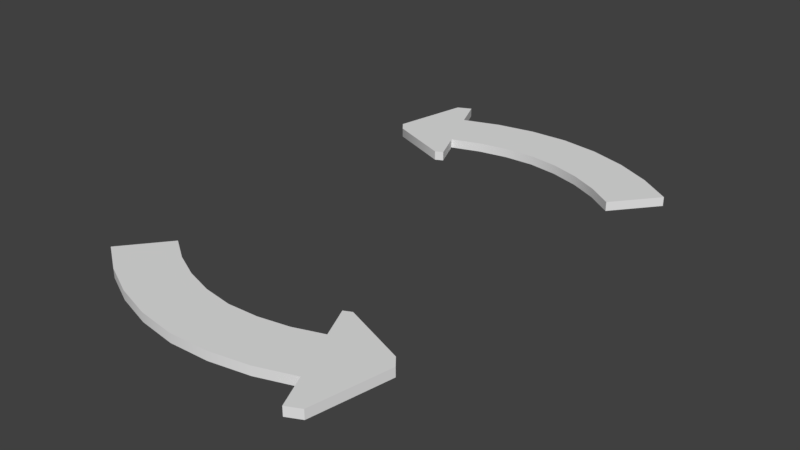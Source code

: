 # Source: Curved-Arrow-XZ.blend  (saved by Blender 2.79.0; exported with 4.5.12 LTS)
import bpy
from mathutils import Matrix  # noqa: F401  (used for matrix-valued properties, if any)

bpy.ops.wm.read_factory_settings(use_empty=True)
scene = bpy.context.scene
scene.name = 'Scene'

# ---- collections
col_collection_1 = bpy.data.collections.new('Collection 1'); scene.collection.children.link(col_collection_1)

# ---- materials (node trees are filled in below, after node groups)
mat_mat_arrow = bpy.data.materials.new('mat_arrow')
mat_mat_arrow.alpha_threshold = 0.0
mat_mat_arrow.use_transparent_shadow = False
mat_mat_arrow.roughness = 0.5

# ---- material node trees

# ---- world
world_world = bpy.data.worlds.new('World'); scene.world = world_world
world_world.color = (0.05088, 0.05088, 0.05088)
world_world.use_sun_shadow = False
world_world.sun_shadow_jitter_overblur = 0.0
world_world.cycles.sampling_method = 'MANUAL'

# ---- meshes
me_cube_023 = bpy.data.meshes.new('Cube.023')
me_cube_023.from_pydata([(0.7912, 0.02254, 0.9652), (0.7912, -0.02713, 0.9652), (0.7467, 0.02254, 0.9108), (0.7467, -0.02713, 0.9108), (0.4308, 0.02254, 0.9663), (0.4308, -0.02713, 0.9663), (0.5554, 0.02254, 1.248), (0.5554, -0.02713, 1.248), (-0.6634, 0.02254, 0.8228), (-0.6634, -0.02713, 0.8228), (-0.8567, 0.02254, 1.062), (-0.8567, -0.02713, 1.062), (0.7089, 0.02254, 1.386), (0.7089, -0.02713, 1.386), (0.3954, -0.02713, 0.7709), (0.3954, 0.02254, 0.7709), (0.3531, 0.02254, 0.7912), (0.6331, -0.02713, 1.423), (0.3531, -0.02713, 0.7912), (0.6331, 0.02254, 1.423), (-0.526, 0.02254, 0.9152), (-0.3768, 0.02254, 0.9867), (-0.2185, 0.02254, 1.036), (-0.05392, 0.02254, 1.06), (0.1121, 0.02254, 1.052), (0.2746, 0.02254, 1.021), (-0.6796, -0.02713, 1.182), (-0.487, -0.02713, 1.274), (-0.2826, -0.02713, 1.337), (-0.07019, -0.02713, 1.367), (0.1439, -0.02713, 1.358), (0.3538, -0.02713, 1.318), (0.2746, -0.02713, 1.021), (0.1121, -0.02713, 1.052), (-0.05392, -0.02713, 1.06), (-0.2185, -0.02713, 1.036), (-0.3768, -0.02713, 0.9867), (-0.526, -0.02713, 0.9152), (0.3538, 0.02254, 1.318), (0.1439, 0.02254, 1.358), (-0.07019, 0.02254, 1.367), (-0.2826, 0.02254, 1.337), (-0.487, 0.02254, 1.274), (-0.6796, 0.02254, 1.182), (-0.7832, 0.02254, -0.9765), (-0.7832, -0.02713, -0.9765), (-0.739, 0.02254, -0.9219), (-0.739, -0.02713, -0.9219), (-0.4227, 0.02254, -0.9754), (-0.4227, -0.02713, -0.9754), (-0.5457, 0.02254, -1.257), (-0.5457, -0.02713, -1.257), (0.6705, 0.02254, -0.8254), (0.6705, -0.02713, -0.8254), (0.8653, 0.02254, -1.063), (0.8653, -0.02713, -1.063), (-0.6983, 0.02254, -1.397), (-0.6983, -0.02713, -1.397), (-0.3885, -0.02713, -0.7798), (-0.3885, 0.02254, -0.7798), (-0.3462, 0.02254, -0.7998), (-0.6223, -0.02713, -1.433), (-0.3462, -0.02713, -0.7998), (-0.6223, 0.02254, -1.433), (0.5337, 0.02254, -0.9186), (0.3849, 0.02254, -0.991), (0.227, 0.02254, -1.041), (0.0625, 0.02254, -1.066), (-0.1035, 0.02254, -1.06), (-0.2662, 0.02254, -1.029), (0.6889, -0.02713, -1.184), (0.4968, -0.02713, -1.278), (0.2928, -0.02713, -1.342), (0.08062, -0.02713, -1.373), (-0.1336, -0.02713, -1.366), (-0.3437, -0.02713, -1.327), (-0.2662, -0.02713, -1.029), (-0.1035, -0.02713, -1.06), (0.0625, -0.02713, -1.066), (0.227, -0.02713, -1.041), (0.3849, -0.02713, -0.991), (0.5337, -0.02713, -0.9186), (-0.3437, 0.02254, -1.327), (-0.1336, 0.02254, -1.366), (0.08062, 0.02254, -1.373), (0.2928, 0.02254, -1.342), (0.4968, 0.02254, -1.278), (0.6889, 0.02254, -1.184), (0.7467, 0.02254, 0.9108), (0.7912, 0.02254, 0.9652), (0.7912, 0.02254, 0.9652), (0.7912, -0.02713, 0.9652), (0.7912, -0.02713, 0.9652), (0.7467, -0.02713, 0.9108), (0.2746, 0.02254, 1.021), (0.4308, 0.02254, 0.9663), (0.4308, 0.02254, 0.9663), (0.3538, -0.02713, 1.318), (0.5554, -0.02713, 1.248), (0.5554, -0.02713, 1.248), (0.5554, 0.02254, 1.248), (0.5554, 0.02254, 1.248), (0.4308, -0.02713, 0.9663), (0.4308, -0.02713, 0.9663), (-0.526, -0.02713, 0.9152), (-0.6634, -0.02713, 0.8228), (-0.6634, -0.02713, 0.8228), (-0.6796, 0.02254, 1.182), (-0.8567, 0.02254, 1.062), (-0.8567, 0.02254, 1.062), (-0.6634, 0.02254, 0.8228), (-0.6634, 0.02254, 0.8228), (-0.8567, -0.02713, 1.062), (-0.8567, -0.02713, 1.062), (0.7089, 0.02254, 1.386), (0.7089, 0.02254, 1.386), (0.7089, -0.02713, 1.386), (0.7089, -0.02713, 1.386), (0.3954, -0.02713, 0.7709), (0.3954, -0.02713, 0.7709), (0.3954, 0.02254, 0.7709), (0.3954, 0.02254, 0.7709), (0.3531, 0.02254, 0.7912), (0.3531, 0.02254, 0.7912), (0.6331, -0.02713, 1.423), (0.6331, -0.02713, 1.423), (0.3531, -0.02713, 0.7912), (0.3531, -0.02713, 0.7912), (0.6331, 0.02254, 1.423), (0.6331, 0.02254, 1.423), (-0.526, 0.02254, 0.9152), (-0.3768, 0.02254, 0.9867), (-0.2185, 0.02254, 1.036), (-0.05392, 0.02254, 1.06), (0.1121, 0.02254, 1.052), (-0.6796, -0.02713, 1.182), (-0.487, -0.02713, 1.274), (-0.2826, -0.02713, 1.337), (-0.07019, -0.02713, 1.367), (0.1439, -0.02713, 1.358), (0.2746, -0.02713, 1.021), (0.1121, -0.02713, 1.052), (-0.05392, -0.02713, 1.06), (-0.2185, -0.02713, 1.036), (-0.3768, -0.02713, 0.9867), (0.3538, 0.02254, 1.318), (0.1439, 0.02254, 1.358), (-0.07019, 0.02254, 1.367), (-0.2826, 0.02254, 1.337), (-0.487, 0.02254, 1.274), (-0.739, 0.02254, -0.9219), (-0.7832, 0.02254, -0.9765), (-0.7832, 0.02254, -0.9765), (-0.7832, -0.02713, -0.9765), (-0.7832, -0.02713, -0.9765), (-0.739, -0.02713, -0.9219), (-0.2662, 0.02254, -1.029), (-0.4227, 0.02254, -0.9754), (-0.4227, 0.02254, -0.9754), (-0.3437, -0.02713, -1.327), (-0.5457, -0.02713, -1.257), (-0.5457, -0.02713, -1.257), (-0.5457, 0.02254, -1.257), (-0.5457, 0.02254, -1.257), (-0.4227, -0.02713, -0.9754), (-0.4227, -0.02713, -0.9754), (0.5337, -0.02713, -0.9186), (0.6705, -0.02713, -0.8254), (0.6705, -0.02713, -0.8254), (0.6889, 0.02254, -1.184), (0.8653, 0.02254, -1.063), (0.8653, 0.02254, -1.063), (0.6705, 0.02254, -0.8254), (0.6705, 0.02254, -0.8254), (0.8653, -0.02713, -1.063), (0.8653, -0.02713, -1.063), (-0.6983, 0.02254, -1.397), (-0.6983, 0.02254, -1.397), (-0.6983, -0.02713, -1.397), (-0.6983, -0.02713, -1.397), (-0.3885, -0.02713, -0.7798), (-0.3885, -0.02713, -0.7798), (-0.3885, 0.02254, -0.7798), (-0.3885, 0.02254, -0.7798), (-0.3462, 0.02254, -0.7998), (-0.3462, 0.02254, -0.7998), (-0.6223, -0.02713, -1.433), (-0.6223, -0.02713, -1.433), (-0.3462, -0.02713, -0.7998), (-0.3462, -0.02713, -0.7998), (-0.6223, 0.02254, -1.433), (-0.6223, 0.02254, -1.433), (0.5337, 0.02254, -0.9186), (0.3849, 0.02254, -0.991), (0.227, 0.02254, -1.041), (0.0625, 0.02254, -1.066), (-0.1035, 0.02254, -1.06), (0.6889, -0.02713, -1.184), (0.4968, -0.02713, -1.278), (0.2928, -0.02713, -1.342), (0.08062, -0.02713, -1.373), (-0.1336, -0.02713, -1.366), (-0.2662, -0.02713, -1.029), (-0.1035, -0.02713, -1.06), (0.0625, -0.02713, -1.066), (0.227, -0.02713, -1.041), (0.3849, -0.02713, -0.991), (-0.3437, 0.02254, -1.327), (-0.1336, 0.02254, -1.366), (0.08062, 0.02254, -1.373), (0.2928, 0.02254, -1.342), (0.4968, 0.02254, -1.278)], [], [(89, 91, 93, 88), (98, 92, 117, 124), (102, 3, 92, 98), (140, 102, 98, 97), (2, 95, 100, 90), (145, 31, 99, 101), (3, 102, 126, 119), (130, 104, 105, 110), (20, 111, 108, 107), (128, 125, 116, 114), (120, 118, 127, 122), (88, 93, 14, 121), (6, 7, 17, 129), (1, 0, 115, 13), (90, 100, 19, 12), (95, 2, 15, 123), (103, 96, 16, 18), (95, 94, 38, 100), (94, 134, 146, 38), (134, 133, 147, 146), (133, 132, 148, 147), (132, 131, 149, 148), (131, 20, 107, 149), (4, 5, 32, 25), (25, 32, 141, 24), (24, 141, 142, 23), (23, 142, 143, 22), (22, 143, 144, 21), (21, 144, 104, 130), (109, 112, 135, 43), (43, 135, 136, 42), (42, 136, 137, 41), (41, 137, 138, 40), (40, 138, 139, 39), (39, 139, 31, 145), (106, 37, 26, 113), (37, 36, 27, 26), (36, 35, 28, 27), (35, 34, 29, 28), (34, 33, 30, 29), (33, 140, 97, 30), (151, 153, 155, 150), (160, 154, 179, 186), (164, 47, 154, 160), (202, 164, 160, 159), (46, 157, 162, 152), (207, 75, 161, 163), (47, 164, 188, 181), (192, 166, 167, 172), (64, 173, 170, 169), (190, 187, 178, 176), (182, 180, 189, 184), (150, 155, 58, 183), (50, 51, 61, 191), (45, 44, 177, 57), (152, 162, 63, 56), (157, 46, 59, 185), (165, 158, 60, 62), (157, 156, 82, 162), (156, 196, 208, 82), (196, 195, 209, 208), (195, 194, 210, 209), (194, 193, 211, 210), (193, 64, 169, 211), (48, 49, 76, 69), (69, 76, 203, 68), (68, 203, 204, 67), (67, 204, 205, 66), (66, 205, 206, 65), (65, 206, 166, 192), (171, 174, 197, 87), (87, 197, 198, 86), (86, 198, 199, 85), (85, 199, 200, 84), (84, 200, 201, 83), (83, 201, 75, 207), (168, 81, 70, 175), (81, 80, 71, 70), (80, 79, 72, 71), (79, 78, 73, 72), (78, 77, 74, 73), (77, 202, 159, 74), (8, 9, 11, 10), (52, 53, 55, 54)])
me_cube_023.polygons.foreach_set('use_smooth', [True] * 84)
me_cube_023.materials.append(mat_mat_arrow)
me_cube_023.use_remesh_preserve_volume = False
me_cube_023.use_remesh_preserve_attributes = False
me_cube_023.use_mirror_vertex_groups = False
me_cube_023.update()
me_cube_023.normals_split_custom_set([tuple(v) for v in zip(*[iter([0.7746, 0.0, -0.6325, 0.7746, 0.0, -0.6325, 0.5911, 0.0, -0.8066, 0.5911, 0.0, -0.8066, 7.937e-08, -1.0, -4.249e-08, 2.569e-07, -1.0, -1.375e-07, 0.0, -1.0, 0.0, 0.0, -1.0, 0.0, 3.106e-07, -1.0, -2.018e-07, 3.824e-07, -1.0, -2.244e-07, 2.569e-07, -1.0, -1.375e-07, 7.937e-08, -1.0, -4.249e-08, 0.0, -1.0, 0.0, 3.106e-07, -1.0, -2.018e-07, 7.937e-08, -1.0, -4.249e-08, 0.0, -1.0, 0.0, -3.496e-07, 1.0, -5.973e-08, -4.146e-07, 1.0, 1.174e-07, -2.724e-07, 1.0, 1.908e-08, -2.777e-07, 1.0, -1.168e-07, 0.26, -2.64e-07, 0.9656, 0.2599, -2.64e-07, 0.9656, 0.3304, -3.511e-07, 0.9438, 0.3304, -3.511e-07, 0.9438, 3.824e-07, -1.0, -2.244e-07, 3.106e-07, -1.0, -2.018e-07, 5.789e-07, -1.0, -4.037e-07, 5.789e-07, -1.0, -4.037e-07, 0.4964, -2.273e-07, -0.8681, 0.4964, -2.273e-07, -0.8681, 0.5579, 0.0, -0.8299, 0.5579, 0.0, -0.8299, -1.377e-07, 1.0, -2.405e-07, -7.525e-08, 1.0, -1.761e-07, -7.525e-08, 1.0, -1.761e-07, -1.375e-07, 1.0, -2.402e-07, 0.4314, -8.926e-07, 0.9022, 0.4314, -8.926e-07, 0.9022, 0.4314, -8.926e-07, 0.9022, 0.4314, -8.926e-07, 0.9022, -0.4326, 0.0, -0.9016, -0.4326, 0.0, -0.9016, -0.4326, 0.0, -0.9016, -0.4326, 0.0, -0.9016, 0.5911, 0.0, -0.8066, 0.5911, 0.0, -0.8066, 0.3699, 0.0, -0.9291, 0.3699, 0.0, -0.9291, -0.9142, 7.83e-07, 0.4053, -0.9142, 7.83e-07, 0.4053, -0.9142, 7.83e-07, 0.4053, -0.9142, 7.83e-07, 0.4053, 0.9814, 0.0, 0.1918, 0.9814, 0.0, 0.1918, 0.9814, 0.0, 0.1918, 0.9814, 0.0, 0.1918, -2.777e-07, 1.0, -1.168e-07, -2.724e-07, 1.0, 1.908e-08, -8.984e-08, 1.0, 9.349e-08, -8.984e-08, 1.0, 9.349e-08, -4.146e-07, 1.0, 1.174e-07, -3.496e-07, 1.0, -5.973e-08, -4.187e-07, 1.0, 3.813e-07, -4.187e-07, 1.0, 3.813e-07, -0.9142, 0.0, 0.4053, -0.9142, 0.0, 0.4053, -0.9142, 0.0, 0.4053, -0.9142, 0.0, 0.4053, -4.146e-07, 1.0, 1.174e-07, -2.39e-07, 1.0, 3.211e-08, -2.381e-07, 1.0, 3.2e-08, -2.724e-07, 1.0, 1.908e-08, -2.39e-07, 1.0, 3.211e-08, 0.0, 1.0, 0.0, 0.0, 1.0, 0.0, -2.381e-07, 1.0, 3.2e-08, 0.0, 1.0, 0.0, -1.41e-07, 1.0, -1.154e-07, -1.416e-07, 1.0, -1.159e-07, 0.0, 1.0, 0.0, -1.41e-07, 1.0, -1.154e-07, -8.22e-08, 1.0, -3.042e-07, -8.525e-08, 1.0, -3.031e-07, -1.416e-07, 1.0, -1.159e-07, -8.22e-08, 1.0, -3.042e-07, -4.327e-08, 1.0, -3.4e-07, -4.183e-08, 1.0, -3.404e-07, -8.525e-08, 1.0, -3.031e-07, -4.327e-08, 1.0, -3.4e-07, -1.377e-07, 1.0, -2.405e-07, -1.375e-07, 1.0, -2.402e-07, -4.183e-08, 1.0, -3.404e-07, -0.3298, 2.267e-07, -0.944, -0.3298, 2.267e-07, -0.944, -0.2606, 1.136e-07, -0.9654, -0.2606, 1.136e-07, -0.9654, -0.2606, 1.136e-07, -0.9654, -0.2606, 1.136e-07, -0.9654, -0.1184, 0.0, -0.993, -0.1184, 0.0, -0.993, -0.1184, 0.0, -0.993, -0.1184, 0.0, -0.993, 0.04916, 0.0, -0.9988, 0.04916, 0.0, -0.9988, 0.04916, 0.0, -0.9988, 0.04916, 0.0, -0.9988, 0.2214, -2.902e-07, -0.9752, 0.2214, -2.902e-07, -0.9752, 0.2214, -2.902e-07, -0.9752, 0.2214, -2.902e-07, -0.9752, 0.3658, -5.173e-07, -0.9307, 0.3658, -5.173e-07, -0.9307, 0.3658, -5.173e-07, -0.9307, 0.3658, -5.173e-07, -0.9307, 0.4964, -2.273e-07, -0.8681, 0.4964, -2.273e-07, -0.8681, -0.5597, 0.0, 0.8287, -0.5597, 0.0, 0.8287, -0.4971, 3.521e-07, 0.8677, -0.4971, 3.521e-07, 0.8677, -0.4971, 3.521e-07, 0.8677, -0.4971, 3.521e-07, 0.8677, -0.3641, 5.279e-07, 0.9314, -0.3641, 5.279e-07, 0.9314, -0.3641, 5.279e-07, 0.9314, -0.3641, 5.279e-07, 0.9314, -0.2184, 2.635e-07, 0.9759, -0.2184, 2.635e-07, 0.9759, -0.2184, 2.635e-07, 0.9759, -0.2184, 2.635e-07, 0.9759, -0.04999, 4.934e-08, 0.9987, -0.04999, 4.934e-08, 0.9987, -0.04999, 4.934e-08, 0.9987, -0.04999, 4.934e-08, 0.9987, 0.1151, -1.263e-07, 0.9934, 0.1151, -1.263e-07, 0.9934, 0.1151, -1.263e-07, 0.9934, 0.1151, -1.263e-07, 0.9934, 0.2599, -2.64e-07, 0.9656, 0.26, -2.64e-07, 0.9656, -1.086e-07, -1.0, 1.681e-07, -9.628e-08, -1.0, 1.722e-07, -9.633e-08, -1.0, 1.722e-07, -1.086e-07, -1.0, 1.681e-07, -9.628e-08, -1.0, 1.722e-07, 1.84e-08, -1.0, 1.523e-07, 1.935e-08, -1.0, 1.52e-07, -9.633e-08, -1.0, 1.722e-07, 1.84e-08, -1.0, 1.523e-07, 6.14e-08, -1.0, 6.452e-08, 6.046e-08, -1.0, 6.354e-08, 1.935e-08, -1.0, 1.52e-07, 6.14e-08, -1.0, 6.452e-08, 3.14e-07, -1.0, -8.001e-09, 3.127e-07, -1.0, -7.968e-09, 6.046e-08, -1.0, 6.354e-08, 3.14e-07, -1.0, -8.001e-09, 3.104e-07, -1.0, -7.911e-09, 3.157e-07, -1.0, -8.044e-09, 3.127e-07, -1.0, -7.968e-09, 3.104e-07, -1.0, -7.911e-09, 0.0, -1.0, 0.0, 0.0, -1.0, 0.0, 3.157e-07, -1.0, -8.044e-09, -0.7784, 0.0, 0.6278, -0.7784, 0.0, 0.6278, -0.596, 0.0, 0.803, -0.596, 0.0, 0.803, -2.362e-07, -1.0, 2.55e-07, -3.184e-07, -1.0, 3.391e-07, -2.713e-07, -1.0, 2.881e-07, -2.713e-07, -1.0, 2.881e-07, -2.687e-07, -1.0, 3.995e-07, -3.379e-07, -1.0, 4.206e-07, -3.184e-07, -1.0, 3.391e-07, -2.362e-07, -1.0, 2.55e-07, -1.953e-07, -1.0, 1.921e-07, -2.687e-07, -1.0, 3.995e-07, -2.362e-07, -1.0, 2.55e-07, -1.956e-07, -1.0, 1.923e-07, 3.72e-07, 1.0, -5.583e-07, 2.458e-07, 1.0, -5.425e-07, 1.977e-07, 1.0, -4.15e-07, 3.389e-07, 1.0, -4.882e-07, -0.2541, -1.76e-07, -0.9672, -0.2541, -1.76e-07, -0.9672, -0.3247, -1.756e-07, -0.9458, -0.3247, -1.756e-07, -0.9458, -3.379e-07, -1.0, 4.206e-07, -2.687e-07, -1.0, 3.995e-07, -3.606e-07, -1.0, 6.728e-07, -3.606e-07, -1.0, 6.728e-07, -0.5016, 0.0, 0.8651, -0.5016, 0.0, 0.8651, -0.5629, 0.0, 0.8265, -0.5629, 0.0, 0.8265, 6.026e-08, 1.0, -2.481e-07, 3.539e-08, 1.0, -3.203e-07, 3.539e-08, 1.0, -3.203e-07, 6.016e-08, 1.0, -2.484e-07, -0.4259, 0.0, -0.9048, -0.4259, 0.0, -0.9048, -0.4259, 0.0, -0.9048, -0.4259, 0.0, -0.9048, 0.4272, 0.0, 0.9042, 0.4272, 0.0, 0.9042, 0.4272, 0.0, 0.9042, 0.4272, 0.0, 0.9042, -0.596, 0.0, 0.803, -0.596, 0.0, 0.803, -0.3755, 0.0, 0.9268, -0.3755, 0.0, 0.9268, 0.9166, 1.566e-06, -0.3998, 0.9166, 1.566e-06, -0.3998, 0.9166, 1.566e-06, -0.3998, 0.9166, 1.566e-06, -0.3998, -0.9803, 1.398e-06, -0.1977, -0.9803, 1.398e-06, -0.1977, -0.9803, 1.398e-06, -0.1977, -0.9803, 1.398e-06, -0.1977, 3.389e-07, 1.0, -4.882e-07, 1.977e-07, 1.0, -4.15e-07, 3.618e-07, 1.0, -3.942e-07, 3.618e-07, 1.0, -3.942e-07, 2.458e-07, 1.0, -5.425e-07, 3.72e-07, 1.0, -5.583e-07, 5.21e-07, 1.0, -7.209e-07, 5.21e-07, 1.0, -7.209e-07, 0.9166, 7.83e-07, -0.3998, 0.9166, 7.83e-07, -0.3998, 0.9166, 7.83e-07, -0.3998, 0.9166, 7.83e-07, -0.3998, 2.458e-07, 1.0, -5.425e-07, 2.102e-07, 1.0, -4.324e-07, 2.114e-07, 1.0, -4.326e-07, 1.977e-07, 1.0, -4.15e-07, 2.102e-07, 1.0, -4.324e-07, 2.691e-07, 1.0, -4.443e-07, 2.644e-07, 1.0, -4.434e-07, 2.114e-07, 1.0, -4.326e-07, 2.691e-07, 1.0, -4.443e-07, 1.618e-07, 1.0, -2.716e-07, 1.625e-07, 1.0, -2.711e-07, 2.644e-07, 1.0, -4.434e-07, 1.618e-07, 1.0, -2.716e-07, 1.071e-07, 1.0, -1.437e-07, 1.106e-07, 1.0, -1.438e-07, 1.625e-07, 1.0, -2.711e-07, 1.071e-07, 1.0, -1.437e-07, -1.746e-08, 1.0, -1.562e-07, -1.84e-08, 1.0, -1.56e-07, 1.106e-07, 1.0, -1.438e-07, -1.746e-08, 1.0, -1.562e-07, 6.026e-08, 1.0, -2.481e-07, 6.016e-08, 1.0, -2.484e-07, -1.84e-08, 1.0, -1.56e-07, 0.3241, 2.267e-07, 0.946, 0.3241, 2.267e-07, 0.946, 0.2548, 1.136e-07, 0.967, 0.2548, 1.136e-07, 0.967, 0.2548, 1.136e-07, 0.967, 0.2548, 1.136e-07, 0.967, 0.1124, 0.0, 0.9937, 0.1124, 0.0, 0.9937, 0.1124, 0.0, 0.9937, 0.1124, 0.0, 0.9937, -0.05518, 0.0, 0.9985, -0.05518, 0.0, 0.9985, -0.05518, 0.0, 0.9985, -0.05518, 0.0, 0.9985, -0.2273, 0.0, 0.9738, -0.2273, 0.0, 0.9738, -0.2273, 0.0, 0.9738, -0.2273, 0.0, 0.9738, -0.3714, 0.0, 0.9285, -0.3714, 0.0, 0.9285, -0.3714, 0.0, 0.9285, -0.3714, 0.0, 0.9285, -0.5016, 0.0, 0.8651, -0.5016, 0.0, 0.8651, 0.5647, 0.0, -0.8253, 0.5647, 0.0, -0.8253, 0.5023, 1.76e-07, -0.8647, 0.5023, 1.76e-07, -0.8647, 0.5023, 1.76e-07, -0.8647, 0.5023, 1.76e-07, -0.8647, 0.3697, 3.518e-07, -0.9291, 0.3697, 3.518e-07, -0.9291, 0.3697, 3.518e-07, -0.9291, 0.3697, 3.518e-07, -0.9291, 0.2243, 2.635e-07, -0.9745, 0.2243, 2.635e-07, -0.9745, 0.2243, 2.635e-07, -0.9745, 0.2243, 2.635e-07, -0.9745, 0.05602, 5.551e-08, -0.9984, 0.05602, 5.551e-08, -0.9984, 0.05602, 5.551e-08, -0.9984, 0.05602, 5.551e-08, -0.9984, -0.1091, -1.202e-07, -0.994, -0.1091, -1.202e-07, -0.994, -0.1091, -1.202e-07, -0.994, -0.1091, -1.202e-07, -0.994, -0.2541, -1.76e-07, -0.9672, -0.2541, -1.76e-07, -0.9672, -1.096e-07, -1.0, 1.681e-07, -5.053e-09, -1.0, 1.562e-07, -5.48e-09, -1.0, 1.562e-07, -1.096e-07, -1.0, 1.681e-07, -5.053e-09, -1.0, 1.562e-07, 4.977e-08, -1.0, 7.645e-08, 4.931e-08, -1.0, 7.583e-08, -5.48e-09, -1.0, 1.562e-07, 4.977e-08, -1.0, 7.645e-08, -1.68e-07, -1.0, 7.916e-08, -1.706e-07, -1.0, 8.026e-08, 4.931e-08, -1.0, 7.583e-08, -1.68e-07, -1.0, 7.916e-08, -1.618e-07, -1.0, 2.676e-07, -1.625e-07, -1.0, 2.671e-07, -1.706e-07, -1.0, 8.026e-08, -1.618e-07, -1.0, 2.676e-07, -1.31e-07, -1.0, 3.151e-07, -1.286e-07, -1.0, 3.162e-07, -1.625e-07, -1.0, 2.671e-07, -1.31e-07, -1.0, 3.151e-07, -1.953e-07, -1.0, 1.921e-07, -1.956e-07, -1.0, 1.923e-07, -1.286e-07, -1.0, 3.162e-07, -0.7777, 0.0, -0.6287, -0.7777, 0.0, -0.6287, -0.7777, 0.0, -0.6287, -0.7777, 0.0, -0.6287, 0.7739, 0.0, 0.6333, 0.7739, 0.0, 0.6333, 0.7739, 0.0, 0.6333, 0.7739, 0.0, 0.6333])] * 3)])

# ---- objects
ob_curved_arrow_xz = bpy.data.objects.new('curved-arrow-xz', me_cube_023)

# ---- transforms, parenting, visibility, modifiers, constraints
ob_curved_arrow_xz.location = (0.0, 0.0, 0.0)
ob_curved_arrow_xz.rotation_euler = (1.571, -0.0, 0.0)
ob_curved_arrow_xz.color = (0.8, 0.8, 0.8, 1.0)
ob_curved_arrow_xz.lineart.crease_threshold = 0.0

# ---- collection membership
col_collection_1.objects.link(ob_curved_arrow_xz)

# ---- scene / render settings (as saved in the file)
scene.frame_start = 1; scene.frame_end = 250; scene.frame_set(2)
scene.render.engine = 'BLENDER_EEVEE_NEXT'
scene.render.resolution_percentage = 50
scene.render.dither_intensity = 0.0
scene.cycles.use_denoising = False
scene.cycles.samples = 128
scene.cycles.sampling_pattern = 'TABULATED_SOBOL'
scene.cycles.use_adaptive_sampling = False
scene.cycles.use_light_tree = False
scene.cycles.blur_glossy = 0.0
scene.cycles.sample_clamp_indirect = 0.0
scene.view_settings.view_transform = 'Standard'
bpy.context.view_layer.update()

# ---- added for rendering (the .blend has no active camera and no usable light): camera, sun
cam_auto = bpy.data.cameras.new('AutoCamera')
cam_auto.lens = 50.0
cam_auto.sensor_width = 36.0
cam_auto.clip_end = 1000.0
ob_auto_camera = bpy.data.objects.new('AutoCamera', cam_auto)
scene.collection.objects.link(ob_auto_camera)
ob_auto_camera.location = (3.08997, -3.69764, 2.46625)
ob_auto_camera.rotation_euler = (1.09748, -7.21219e-08, 0.694738)
scene.camera = ob_auto_camera
light_auto_sun = bpy.data.lights.new('AutoSun', 'SUN')
light_auto_sun.energy = 3.0
light_auto_sun.angle = 0.0523599
ob_auto_sun = bpy.data.objects.new('AutoSun', light_auto_sun)
scene.collection.objects.link(ob_auto_sun)
ob_auto_sun.rotation_euler = (0.872665, 0.174533, 0.523599)
bpy.context.view_layer.update()
